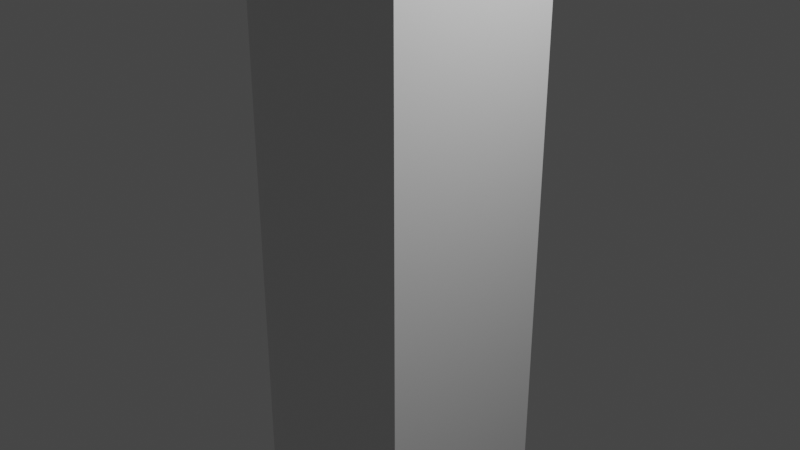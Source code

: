 # Source: 20210705_mirroring_weight_0001.blend  (saved by Blender 2.93.20; exported with 4.5.12 LTS)
import bpy
from mathutils import Matrix  # noqa: F401  (used for matrix-valued properties, if any)

bpy.ops.wm.read_factory_settings(use_empty=True)
scene = bpy.context.scene
scene.name = 'Scene'

# ---- collections
col_collection = bpy.data.collections.new('Collection'); scene.collection.children.link(col_collection)

# ---- materials (node trees are filled in below, after node groups)
mat_material = bpy.data.materials.new('Material')
mat_material.alpha_threshold = 0.0
mat_material.use_transparent_shadow = False
mat_material.line_color = (0.0, 0.0, 0.0, 1.0)

# ---- material node trees
mat_material.use_nodes = True; mat_material.node_tree.nodes.clear()
_N = mat_material.node_tree.nodes; _L = mat_material.node_tree.links
n0 = _N.new('ShaderNodeOutputMaterial'); n0.name = 'Material Output'; n0.location = (300, 300)
n1 = _N.new('ShaderNodeBsdfPrincipled'); n1.name = 'Principled BSDF'; n1.location = (10, 300)
n1.distribution = 'GGX'
n1.subsurface_method = 'BURLEY'
n1.inputs[2].default_value = 0.4
n1.inputs[3].default_value = 1.45
n1.inputs[27].default_value = (0.0, 0.0, 0.0, 1.0)
n1.inputs[28].default_value = 1.0
_L.new(n1.outputs[0], n0.inputs[0])
n0.is_active_output = True

# ---- world
world_world = bpy.data.worlds.new('World'); scene.world = world_world
world_world.use_nodes = True; world_world.node_tree.nodes.clear()
_N = world_world.node_tree.nodes; _L = world_world.node_tree.links
n0 = _N.new('ShaderNodeOutputWorld'); n0.name = 'World Output'; n0.location = (300, 300)
n1 = _N.new('ShaderNodeBackground'); n1.name = 'Background'; n1.location = (10, 300)
n1.inputs[0].default_value = (0.05088, 0.05088, 0.05088, 1.0)
_L.new(n1.outputs[0], n0.inputs[0])
n0.is_active_output = True
world_world.color = (0.05088, 0.05088, 0.05088)
world_world.use_sun_shadow = False
world_world.sun_shadow_jitter_overblur = 0.0

# ---- cameras
cam_camera = bpy.data.cameras.new('Camera')
cam_camera.clip_end = 100.0
cam_camera.ortho_scale = 7.314

# ---- lights
light_light = bpy.data.lights.new('Light', 'POINT')
light_light.transmission_factor = 0.0
light_light.energy = 1000.0
light_light.shadow_soft_size = 0.1
light_light.shadow_maximum_resolution = 0.006
light_light.use_absolute_resolution = True

# ---- meshes
me_cube = bpy.data.meshes.new('Cube')
me_cube.from_pydata([(1.0, 1.0, 4.2), (1.0, 1.0, -4.2), (1.0, -1.0, 4.2), (1.0, -1.0, -4.2), (-1.0, 1.0, 4.2), (-1.0, 1.0, -4.2), (-1.0, -1.0, 4.2), (-1.0, -1.0, -4.2), (1.0, 1.0, 3.5), (1.0, 1.0, 2.8), (1.0, 1.0, 2.1), (1.0, 1.0, 1.4), (1.0, 1.0, 0.7), (1.0, 1.0, -5.96e-08), (1.0, 1.0, -0.7), (1.0, 1.0, -1.4), (1.0, 1.0, -2.1), (1.0, 1.0, -2.8), (1.0, 1.0, -3.5), (-1.0, -1.0, -3.5), (-1.0, -1.0, -2.8), (-1.0, -1.0, -2.1), (-1.0, -1.0, -1.4), (-1.0, -1.0, -0.7), (-1.0, -1.0, 5.96e-08), (-1.0, -1.0, 0.7), (-1.0, -1.0, 1.4), (-1.0, -1.0, 2.1), (-1.0, -1.0, 2.8), (-1.0, -1.0, 3.5), (1.0, -1.0, 3.5), (1.0, -1.0, 2.8), (1.0, -1.0, 2.1), (1.0, -1.0, 1.4), (1.0, -1.0, 0.7), (1.0, -1.0, -5.96e-08), (1.0, -1.0, -0.7), (1.0, -1.0, -1.4), (1.0, -1.0, -2.1), (1.0, -1.0, -2.8), (1.0, -1.0, -3.5), (-1.0, 1.0, 3.5), (-1.0, 1.0, 2.8), (-1.0, 1.0, 2.1), (-1.0, 1.0, 1.4), (-1.0, 1.0, 0.7), (-1.0, 1.0, -5.96e-08), (-1.0, 1.0, -0.7), (-1.0, 1.0, -1.4), (-1.0, 1.0, -2.1), (-1.0, 1.0, -2.8), (-1.0, 1.0, -3.5)], [], [(0, 4, 6, 2), (30, 2, 6, 29), (29, 6, 4, 41), (5, 1, 3, 7), (8, 0, 2, 30), (41, 4, 0, 8), (5, 51, 18, 1), (51, 50, 17, 18), (50, 49, 16, 17), (49, 48, 15, 16), (48, 47, 14, 15), (47, 46, 13, 14), (46, 45, 12, 13), (45, 44, 11, 12), (44, 43, 10, 11), (43, 42, 9, 10), (42, 41, 8, 9), (1, 18, 40, 3), (18, 17, 39, 40), (17, 16, 38, 39), (16, 15, 37, 38), (15, 14, 36, 37), (14, 13, 35, 36), (13, 12, 34, 35), (12, 11, 33, 34), (11, 10, 32, 33), (10, 9, 31, 32), (9, 8, 30, 31), (7, 19, 51, 5), (19, 20, 50, 51), (20, 21, 49, 50), (21, 22, 48, 49), (22, 23, 47, 48), (23, 24, 46, 47), (24, 25, 45, 46), (25, 26, 44, 45), (26, 27, 43, 44), (27, 28, 42, 43), (28, 29, 41, 42), (3, 40, 19, 7), (40, 39, 20, 19), (39, 38, 21, 20), (38, 37, 22, 21), (37, 36, 23, 22), (36, 35, 24, 23), (35, 34, 25, 24), (34, 33, 26, 25), (33, 32, 27, 26), (32, 31, 28, 27), (31, 30, 29, 28)])
_uv = me_cube.uv_layers.new(name='UVMap')
_uv.uv.foreach_set('vector', [0.625, 0.5, 0.875, 0.5, 0.875, 0.75, 0.625, 0.75, 0.6042, 0.75, 0.625, 0.75, 0.625, 1.0, 0.6042, 1.0, 0.6042, 0.0, 0.625, 0.0, 0.625, 0.25, 0.6042, 0.25, 0.125, 0.5, 0.375, 0.5, 0.375, 0.75, 0.125, 0.75, 0.6042, 0.5, 0.625, 0.5, 0.625, 0.75, 0.6042, 0.75, 0.6042, 0.25, 0.625, 0.25, 0.625, 0.5, 0.6042, 0.5, 0.375, 0.25, 0.3958, 0.25, 0.3958, 0.5, 0.375, 0.5, 0.3958, 0.25, 0.4167, 0.25, 0.4167, 0.5, 0.3958, 0.5, 0.4167, 0.25, 0.4375, 0.25, 0.4375, 0.5, 0.4167, 0.5, 0.4375, 0.25, 0.4583, 0.25, 0.4583, 0.5, 0.4375, 0.5, 0.4583, 0.25, 0.4792, 0.25, 0.4792, 0.5, 0.4583, 0.5, 0.4792, 0.25, 0.5, 0.25, 0.5, 0.5, 0.4792, 0.5, 0.5, 0.25, 0.5208, 0.25, 0.5208, 0.5, 0.5, 0.5, 0.5208, 0.25, 0.5417, 0.25, 0.5417, 0.5, 0.5208, 0.5, 0.5417, 0.25, 0.5625, 0.25, 0.5625, 0.5, 0.5417, 0.5, 0.5625, 0.25, 0.5833, 0.25, 0.5833, 0.5, 0.5625, 0.5, 0.5833, 0.25, 0.6042, 0.25, 0.6042, 0.5, 0.5833, 0.5, 0.375, 0.5, 0.3958, 0.5, 0.3958, 0.75, 0.375, 0.75, 0.3958, 0.5, 0.4167, 0.5, 0.4167, 0.75, 0.3958, 0.75, 0.4167, 0.5, 0.4375, 0.5, 0.4375, 0.75, 0.4167, 0.75, 0.4375, 0.5, 0.4583, 0.5, 0.4583, 0.75, 0.4375, 0.75, 0.4583, 0.5, 0.4792, 0.5, 0.4792, 0.75, 0.4583, 0.75, 0.4792, 0.5, 0.5, 0.5, 0.5, 0.75, 0.4792, 0.75, 0.5, 0.5, 0.5208, 0.5, 0.5208, 0.75, 0.5, 0.75, 0.5208, 0.5, 0.5417, 0.5, 0.5417, 0.75, 0.5208, 0.75, 0.5417, 0.5, 0.5625, 0.5, 0.5625, 0.75, 0.5417, 0.75, 0.5625, 0.5, 0.5833, 0.5, 0.5833, 0.75, 0.5625, 0.75, 0.5833, 0.5, 0.6042, 0.5, 0.6042, 0.75, 0.5833, 0.75, 0.375, 0.0, 0.3958, 0.0, 0.3958, 0.25, 0.375, 0.25, 0.3958, 0.0, 0.4167, 0.0, 0.4167, 0.25, 0.3958, 0.25, 0.4167, 0.0, 0.4375, 0.0, 0.4375, 0.25, 0.4167, 0.25, 0.4375, 0.0, 0.4583, 0.0, 0.4583, 0.25, 0.4375, 0.25, 0.4583, 0.0, 0.4792, 0.0, 0.4792, 0.25, 0.4583, 0.25, 0.4792, 0.0, 0.5, 0.0, 0.5, 0.25, 0.4792, 0.25, 0.5, 0.0, 0.5208, 0.0, 0.5208, 0.25, 0.5, 0.25, 0.5208, 0.0, 0.5417, 0.0, 0.5417, 0.25, 0.5208, 0.25, 0.5417, 0.0, 0.5625, 0.0, 0.5625, 0.25, 0.5417, 0.25, 0.5625, 0.0, 0.5833, 0.0, 0.5833, 0.25, 0.5625, 0.25, 0.5833, 0.0, 0.6042, 0.0, 0.6042, 0.25, 0.5833, 0.25, 0.375, 0.75, 0.3958, 0.75, 0.3958, 1.0, 0.375, 1.0, 0.3958, 0.75, 0.4167, 0.75, 0.4167, 1.0, 0.3958, 1.0, 0.4167, 0.75, 0.4375, 0.75, 0.4375, 1.0, 0.4167, 1.0, 0.4375, 0.75, 0.4583, 0.75, 0.4583, 1.0, 0.4375, 1.0, 0.4583, 0.75, 0.4792, 0.75, 0.4792, 1.0, 0.4583, 1.0, 0.4792, 0.75, 0.5, 0.75, 0.5, 1.0, 0.4792, 1.0, 0.5, 0.75, 0.5208, 0.75, 0.5208, 1.0, 0.5, 1.0, 0.5208, 0.75, 0.5417, 0.75, 0.5417, 1.0, 0.5208, 1.0, 0.5417, 0.75, 0.5625, 0.75, 0.5625, 1.0, 0.5417, 1.0, 0.5625, 0.75, 0.5833, 0.75, 0.5833, 1.0, 0.5625, 1.0, 0.5833, 0.75, 0.6042, 0.75, 0.6042, 1.0, 0.5833, 1.0])
me_cube.materials.append(mat_material)
me_cube.use_remesh_preserve_volume = False
me_cube.use_remesh_preserve_attributes = False
me_cube.use_mirror_vertex_groups = False
me_cube.update()
arm_armature = bpy.data.armatures.new('Armature')  # bones are not reproduced

# ---- objects
ob_cube = bpy.data.objects.new('Cube', me_cube)
ob_light = bpy.data.objects.new('Light', light_light)
ob_camera = bpy.data.objects.new('Camera', cam_camera)
ob_armature = bpy.data.objects.new('Armature', arm_armature)

# ---- transforms, parenting, visibility, modifiers, constraints
ob_cube.parent = ob_armature
ob_cube.location = (0.0, 0.0, 0.0)
ob_cube.lock_rotations_4d = False
ob_cube.empty_display_type = 'ARROWS'
ob_cube.lineart.crease_threshold = 0.0
_vg = ob_cube.vertex_groups.new(name='Bone')
for _i, _w in zip([1, 3, 5, 7, 12, 13, 14, 15, 16, 17, 18, 19, 20, 21, 22, 23, 24, 25, 34, 35, 36, 37, 38, 39, 40, 45, 46, 47, 48, 49, 50, 51], [0.9852, 0.9849, 0.9849, 0.9852, 0.03251, 0.1071, 0.2779, 0.7215, 0.8918, 0.9559, 0.9776, 0.9776, 0.9559, 0.8918, 0.7215, 0.2779, 0.1071, 0.03251, 0.03251, 0.1071, 0.2779, 0.7215, 0.8918, 0.9559, 0.9774, 0.03251, 0.1071, 0.2779, 0.7215, 0.8918, 0.9559, 0.9774]): _vg.add([_i], _w, 'REPLACE')
_vg = ob_cube.vertex_groups.new(name='Bone.003')
for _i, _w in zip([10, 11, 12, 13, 14, 15, 16, 17, 20, 21, 22, 23, 24, 25, 26, 27, 32, 33, 34, 35, 36, 37, 38, 39, 43, 44, 45, 46, 47, 48, 49, 50], [0.0204, 0.09126, 0.2369, 0.6148, 0.6149, 0.2372, 0.09215, 0.02505, 0.02505, 0.09215, 0.2372, 0.6149, 0.6148, 0.2369, 0.09126, 0.0204, 0.0204, 0.09126, 0.2369, 0.6148, 0.6149, 0.2372, 0.09216, 0.02511, 0.0204, 0.09126, 0.2369, 0.6148, 0.6149, 0.2372, 0.09216, 0.02511]): _vg.add([_i], _w, 'REPLACE')
_vg = ob_cube.vertex_groups.new(name='Bone.002')
for _i, _w in zip([8, 9, 10, 11, 12, 13, 14, 15, 22, 23, 24, 25, 26, 27, 28, 29, 30, 31, 32, 33, 34, 35, 36, 37, 41, 42, 43, 44, 45, 46, 47, 48], [0.02436, 0.09203, 0.2371, 0.6149, 0.6148, 0.2369, 0.09127, 0.02041, 0.02041, 0.09127, 0.2369, 0.6148, 0.6149, 0.2371, 0.09203, 0.02436, 0.02461, 0.09207, 0.2371, 0.6149, 0.6148, 0.2369, 0.09127, 0.02041, 0.02461, 0.09207, 0.2371, 0.6149, 0.6148, 0.2369, 0.09127, 0.02041]): _vg.add([_i], _w, 'REPLACE')
_vg = ob_cube.vertex_groups.new(name='Bone.001')
for _i, _w in zip([0, 2, 4, 6, 8, 9, 10, 11, 12, 13, 19, 20, 24, 25, 26, 27, 28, 29, 30, 31, 32, 33, 34, 35, 41, 42, 43, 44, 45, 46], [0.9775, 0.978, 0.978, 0.9775, 0.9562, 0.8919, 0.7215, 0.278, 0.1071, 0.03251, 0.5299, 0.8063, 0.03251, 0.1071, 0.278, 0.7215, 0.8919, 0.9562, 0.9563, 0.8919, 0.7215, 0.278, 0.1071, 0.03251, 0.9563, 0.8919, 0.7215, 0.278, 0.1071, 0.03251]): _vg.add([_i], _w, 'REPLACE')
_m = ob_cube.modifiers.new('Armature', 'ARMATURE')
_m.object = ob_armature
ob_light.location = (4.076, 1.005, 5.904)
ob_light.rotation_euler = (0.6503, 0.05522, 1.866)
ob_light.lock_rotations_4d = False
ob_light.empty_display_type = 'ARROWS'
ob_light.color = (0.0, 0.0, 0.0, 0.0)
ob_light.lineart.crease_threshold = 0.0
ob_camera.location = (7.359, -6.926, 4.958)
ob_camera.rotation_euler = (1.109, 0.0, 0.8149)
ob_camera.lock_rotations_4d = False
ob_camera.empty_display_type = 'ARROWS'
ob_camera.color = (0.0, 0.0, 0.0, 0.0)
ob_camera.display_type = 'WIRE'
ob_camera.lineart.crease_threshold = 0.0
ob_armature.location = (0.0, 0.0, 0.0)
ob_armature.show_in_front = True

# ---- collection membership
col_collection.objects.link(ob_cube)
col_collection.objects.link(ob_light)
col_collection.objects.link(ob_camera)
col_collection.objects.link(ob_armature)

# ---- scene / render settings (as saved in the file)
scene.camera = ob_camera
scene.frame_start = 1; scene.frame_end = 250; scene.frame_set(1)
scene.render.engine = 'BLENDER_EEVEE_NEXT'
scene.cycles.use_denoising = False
scene.cycles.samples = 128
scene.cycles.sampling_pattern = 'TABULATED_SOBOL'
scene.cycles.use_adaptive_sampling = False
scene.cycles.use_light_tree = False
scene.view_settings.view_transform = 'Filmic'
bpy.context.view_layer.update()
